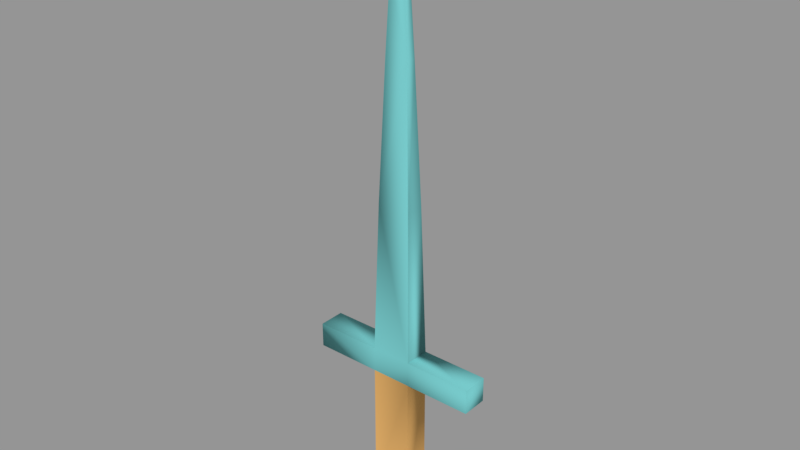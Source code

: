 # Source: Sword.blend  (saved by Blender 2.79.0; exported with 4.5.12 LTS)
import bpy
from mathutils import Matrix  # noqa: F401  (used for matrix-valued properties, if any)

bpy.ops.wm.read_factory_settings(use_empty=True)
scene = bpy.context.scene
scene.name = 'Scene'

# ---- collections
col_collection_1 = bpy.data.collections.new('Collection 1'); scene.collection.children.link(col_collection_1)

# ---- materials (node trees are filled in below, after node groups)
mat_metal = bpy.data.materials.new('Metal')
mat_metal.alpha_threshold = 0.0
mat_metal.use_transparent_shadow = False
mat_metal.diffuse_color = (0.1568, 0.4943, 0.5, 1.0)
mat_metal.roughness = 0.5
mat_shaft = bpy.data.materials.new('Shaft')
mat_shaft.alpha_threshold = 0.0
mat_shaft.use_transparent_shadow = False
mat_shaft.diffuse_color = (0.8, 0.4462, 0.1461, 1.0)
mat_shaft.roughness = 0.5

# ---- material node trees

# ---- meshes
me_untitled = bpy.data.meshes.new('Untitled')
me_untitled.from_pydata([(-0.5317, -0.00244, 0.02857), (-0.4308, -0.00244, 0.02857), (-0.4308, 0.3901, 0.02857), (-0.4308, 0.3901, -0.03638), (-0.5317, 0.3901, -0.03638), (-0.5317, 0.3901, 0.02857), (-0.5317, -0.00244, -0.03638), (-0.4308, -0.00244, -0.03638), (-0.5317, 0.3284, 0.02857), (-0.5317, 0.3284, -0.03638), (-0.4308, 0.3284, -0.03638), (-0.4308, 0.3284, 0.02857), (-0.2637, 0.3901, -0.03638), (-0.2637, 0.3901, 0.02857), (-0.6988, 0.3901, 0.02857), (-0.6988, 0.3901, -0.03638), (-0.6988, 0.3284, 0.02857), (-0.6988, 0.3284, -0.03638), (-0.2637, 0.3284, -0.03638), (-0.2637, 0.3284, 0.02857), (-0.4764, 1.438, -0.0003531), (-0.4861, 1.438, -0.0003531), (-0.4764, 1.438, -0.007451), (-0.4861, 1.438, -0.007451), (-0.4521, 1.102, -0.0159), (-0.4394, 0.7655, -0.02614), (-0.4521, 1.102, 0.008096), (-0.4394, 0.7655, 0.01834), (-0.5232, 0.7655, -0.02614), (-0.5104, 1.102, -0.0159), (-0.5232, 0.7655, 0.01834), (-0.5104, 1.102, 0.008096), (-0.4611, 1.27, -0.01168), (-0.4611, 1.27, 0.003871), (-0.5014, 1.27, -0.01168), (-0.5014, 1.27, 0.003871)], [], [(0, 1, 11, 8), (8, 11, 2, 5), (9, 10, 7, 6), (6, 7, 1, 0), (1, 7, 10, 11), (6, 0, 8, 9), (10, 3, 12, 18), (10, 9, 4, 3), (2, 11, 19, 13), (3, 4, 28, 29, 34, 23, 22, 32, 24, 25), (17, 16, 14, 15), (19, 18, 12, 13), (3, 2, 13, 12), (9, 8, 16, 17), (8, 5, 14, 16), (5, 4, 15, 14), (4, 9, 17, 15), (11, 10, 18, 19), (21, 20, 22, 23), (2, 3, 25, 27), (4, 5, 30, 28), (5, 2, 27, 26, 33, 20, 21, 35, 31, 30), (27, 25, 24, 26), (28, 30, 31, 29), (26, 24, 32, 33), (29, 31, 35, 34), (33, 32, 22, 20), (34, 35, 21, 23)])
me_untitled.polygons.foreach_set('use_smooth', [True] * 28)
me_untitled.polygons.foreach_set('material_index', [1, 0, 1, 1, 1, 1, 0, 0, 0, 0, 0, 0, 0, 0, 0, 0, 0, 0, 0, 0, 0, 0, 0, 0, 0, 0, 0, 0])
_k = set([(0, 1), (0, 6), (0, 8), (1, 7), (1, 11), (6, 7), (6, 9), (7, 10)])
me_untitled.attributes.new('sharp_edge', 'BOOLEAN', 'EDGE').data.foreach_set('value', [ (min(e.vertices), max(e.vertices)) in _k for e in me_untitled.edges])
_uv = me_untitled.uv_layers.new(name='map1')
_uv.uv.foreach_set('vector', [1.0, 0.8128, 0.8956, 0.8128, 0.8956, 0.0, 1.0, 0.0, 1.0, 0.0, 0.8956, 0.0, 0.8956, 0.0, 1.0, 0.0, 0.7911, 0.0, 0.8956, 7.534e-08, 0.8956, 0.8128, 0.7911, 0.8128, 0.3589, 0.8068, 0.2545, 0.8068, 0.2545, 0.6793, 0.3589, 0.6793, 0.6867, 3.914e-08, 0.7911, 0.0, 0.7911, 0.815, 0.6867, 0.815, 0.6867, 0.815, 0.5823, 0.815, 0.5823, 0.0, 0.6867, 0.0, 0.8956, 7.534e-08, 0.8956, 7.534e-08, 0.8956, 7.534e-08, 0.8956, 7.534e-08, 0.8956, 7.534e-08, 0.7911, 0.0, 0.7911, 0.0, 0.8956, 7.534e-08, 0.8956, 0.0, 0.8956, 0.0, 0.8956, 0.0, 0.8956, 0.0, 0.8956, 7.534e-08, 0.7911, 0.0, 0.7911, 0.0, 0.7911, 0.0, 0.7911, 0.0, 0.7911, 0.0, 0.8956, 7.534e-08, 0.8956, 7.534e-08, 0.8956, 7.534e-08, 0.8956, 7.534e-08, 0.6867, 0.0, 0.5823, 0.0, 0.5823, 0.0, 0.6867, 0.0, 0.6867, 0.815, 0.7911, 0.815, 0.7911, 0.815, 0.6867, 0.815, 0.7911, 0.815, 0.8956, 0.0, 0.8956, 0.0, 0.7911, 0.815, 0.6867, 0.0, 0.5823, 0.0, 0.5823, 0.0, 0.6867, 0.0, 1.0, 0.0, 1.0, 0.0, 1.0, 0.0, 1.0, 0.0, 1.0, 0.0, 0.7911, 0.0, 0.7911, 0.0, 1.0, 0.0, 0.7911, 0.0, 0.7911, 0.0, 0.7911, 0.0, 0.7911, 0.0, 0.6867, 0.815, 0.7911, 0.815, 0.7911, 0.815, 0.6867, 0.815, 1.0, 0.0, 0.8956, 0.0, 0.7911, 0.815, 0.7911, 0.0, 0.8956, 0.0, 0.7911, 0.815, 0.7911, 0.815, 0.8956, 0.0, 0.7911, 0.0, 1.0, 0.0, 1.0, 0.0, 0.7911, 0.0, 1.0, 0.0, 0.8956, 0.0, 0.8956, 0.0, 0.8956, 0.0, 0.8956, 0.0, 0.8956, 0.0, 1.0, 0.0, 1.0, 0.0, 1.0, 0.0, 1.0, 0.0, 0.8956, 0.0, 0.7911, 0.815, 0.7911, 0.815, 0.8956, 0.0, 0.7911, 0.0, 1.0, 0.0, 1.0, 0.0, 0.7911, 0.0, 0.8956, 0.0, 0.7911, 0.815, 0.7911, 0.815, 0.8956, 0.0, 0.7911, 0.0, 1.0, 0.0, 1.0, 0.0, 0.7911, 0.0, 0.8956, 0.0, 0.7911, 0.815, 0.7911, 0.815, 0.8956, 0.0, 0.7911, 0.0, 1.0, 0.0, 1.0, 0.0, 0.7911, 0.0])
me_untitled.materials.append(mat_metal)
me_untitled.materials.append(mat_shaft)
me_untitled.use_remesh_preserve_volume = False
me_untitled.use_remesh_preserve_attributes = False
me_untitled.use_mirror_vertex_groups = False
me_untitled.update()
me_untitled.normals_split_custom_set([tuple(v) for v in zip(*[iter([0.0, -3.491e-07, 1.0, 0.0, -3.491e-07, 1.0, 0.2531, -0.5996, 0.7592, -0.02884, -0.1271, 0.9915, -0.02884, -0.1271, 0.9915, 0.2531, -0.5996, 0.7592, -0.03665, 0.3316, 0.9427, -0.03751, 0.525, 0.8503, -0.02888, -0.127, -0.9915, 0.5718, -0.127, -0.8105, 0.0, 3.604e-07, -1.0, 0.0, 3.604e-07, -1.0, 0.0, -1.0, 0.0, 0.0, -1.0, 0.0, 0.0, -1.0, 0.0, 0.0, -1.0, 0.0, 1.0, -8.669e-08, 0.0, 1.0, -8.669e-08, 0.0, 0.5718, -0.127, -0.8105, 0.2531, -0.5996, 0.7592, -1.0, 0.0, 0.0, -1.0, 0.0, 0.0, -0.02884, -0.1271, 0.9915, -0.02888, -0.127, -0.9915, 0.5718, -0.127, -0.8105, -0.03588, 0.3097, -0.9502, 0.6922, 0.6922, -0.2043, 0.6922, -0.6922, -0.2043, 0.5718, -0.127, -0.8105, -0.02888, -0.127, -0.9915, -0.4746, 0.5251, -0.7064, -0.03588, 0.3097, -0.9502, -0.03665, 0.3316, 0.9427, 0.2531, -0.5996, 0.7592, 0.6922, -0.2043, 0.6922, 0.2043, 0.6922, 0.6922, -0.03588, 0.3097, -0.9502, -0.4746, 0.5251, -0.7064, -0.8278, -0.2185, -0.5168, -0.7966, -0.2423, -0.5539, -0.7836, -0.2384, -0.5737, -0.8215, 0.4801, -0.3076, 0.3559, 0.8711, -0.3384, 0.8104, 0.3207, -0.4904, 0.8658, 0.2188, -0.4501, 0.868, 0.2063, -0.4516, -0.2043, -0.6922, -0.6922, -0.6922, -0.6922, 0.2043, -0.6922, 0.2043, 0.6922, -0.2043, 0.6922, -0.6922, 0.6922, -0.2043, 0.6922, 0.6922, -0.6922, -0.2043, 0.6922, 0.6922, -0.2043, 0.2043, 0.6922, 0.6922, -0.03588, 0.3097, -0.9502, -0.03665, 0.3316, 0.9427, 0.2043, 0.6922, 0.6922, 0.6922, 0.6922, -0.2043, -0.02888, -0.127, -0.9915, -0.02884, -0.1271, 0.9915, -0.6922, -0.6922, 0.2043, -0.2043, -0.6922, -0.6922, -0.02884, -0.1271, 0.9915, -0.03751, 0.525, 0.8503, -0.6922, 0.2043, 0.6922, -0.6922, -0.6922, 0.2043, -0.03751, 0.525, 0.8503, -0.4746, 0.5251, -0.7064, -0.2043, 0.6922, -0.6922, -0.6922, 0.2043, 0.6922, -0.4746, 0.5251, -0.7064, -0.02888, -0.127, -0.9915, -0.2043, -0.6922, -0.6922, -0.2043, 0.6922, -0.6922, 0.2531, -0.5996, 0.7592, 0.5718, -0.127, -0.8105, 0.6922, -0.6922, -0.2043, 0.6922, -0.2043, 0.6922, -0.7302, 0.6478, 0.2171, 0.6557, 0.7268, 0.2047, 0.3559, 0.8711, -0.3384, -0.8215, 0.4801, -0.3076, -0.03665, 0.3316, 0.9427, -0.03588, 0.3097, -0.9502, 0.868, 0.2063, -0.4516, 0.6754, -0.2984, 0.6744, -0.4746, 0.5251, -0.7064, -0.03751, 0.525, 0.8503, -0.5646, -0.2599, 0.7834, -0.8278, -0.2185, -0.5168, -0.03751, 0.525, 0.8503, -0.03665, 0.3316, 0.9427, 0.6754, -0.2984, 0.6744, 0.6498, 0.3854, 0.6552, 0.6391, 0.4032, 0.6549, 0.6557, 0.7268, 0.2047, -0.7302, 0.6478, 0.2171, -0.4589, 0.2515, 0.8521, -0.4546, 0.2158, 0.8642, -0.5646, -0.2599, 0.7834, 0.6754, -0.2984, 0.6744, 0.868, 0.2063, -0.4516, 0.8658, 0.2188, -0.4501, 0.6498, 0.3854, 0.6552, -0.8278, -0.2185, -0.5168, -0.5646, -0.2599, 0.7834, -0.4546, 0.2158, 0.8642, -0.7966, -0.2423, -0.5539, 0.6498, 0.3854, 0.6552, 0.8658, 0.2188, -0.4501, 0.8104, 0.3207, -0.4904, 0.6391, 0.4032, 0.6549, -0.7966, -0.2423, -0.5539, -0.4546, 0.2158, 0.8642, -0.4589, 0.2515, 0.8521, -0.7836, -0.2384, -0.5737, 0.6391, 0.4032, 0.6549, 0.8104, 0.3207, -0.4904, 0.3559, 0.8711, -0.3384, 0.6557, 0.7268, 0.2047, -0.7836, -0.2384, -0.5737, -0.4589, 0.2515, 0.8521, -0.7302, 0.6478, 0.2171, -0.8215, 0.4801, -0.3076])] * 3)])

# ---- objects
ob_spear1 = bpy.data.objects.new('spear1', me_untitled)

# ---- transforms, parenting, visibility, modifiers, constraints
ob_spear1.location = (0.0, 1.353e-18, 0.0)
ob_spear1.rotation_euler = (1.571, -0.0, 1.997e-16)
ob_spear1.color = (0.8, 0.8, 0.8, 1.0)
ob_spear1.lineart.crease_threshold = 0.0

# ---- collection membership
col_collection_1.objects.link(ob_spear1)

# ---- scene / render settings (as saved in the file)
scene.frame_start = 1; scene.frame_end = 250; scene.frame_set(114)
scene.render.engine = 'BLENDER_EEVEE_NEXT'
scene.render.resolution_percentage = 50
scene.render.fps = 48
scene.render.dither_intensity = 0.0
scene.cycles.use_denoising = False
scene.cycles.samples = 128
scene.cycles.sampling_pattern = 'TABULATED_SOBOL'
scene.cycles.use_adaptive_sampling = False
scene.cycles.use_light_tree = False
scene.cycles.blur_glossy = 0.0
scene.cycles.sample_clamp_indirect = 0.0
scene.view_settings.view_transform = 'Standard'
bpy.context.view_layer.update()

# ---- added for rendering (the .blend has no active camera and no usable light): camera, sun + grey world if the file has none
cam_auto = bpy.data.cameras.new('AutoCamera')
cam_auto.lens = 50.0
cam_auto.sensor_width = 36.0
cam_auto.clip_end = 1000.0
ob_auto_camera = bpy.data.objects.new('AutoCamera', cam_auto)
scene.collection.objects.link(ob_auto_camera)
ob_auto_camera.location = (0.911974, -1.66798, 1.83222)
ob_auto_camera.rotation_euler = (1.09748, -7.21219e-08, 0.694738)
scene.camera = ob_auto_camera
light_auto_sun = bpy.data.lights.new('AutoSun', 'SUN')
light_auto_sun.energy = 3.0
light_auto_sun.angle = 0.0523599
ob_auto_sun = bpy.data.objects.new('AutoSun', light_auto_sun)
scene.collection.objects.link(ob_auto_sun)
ob_auto_sun.rotation_euler = (0.872665, 0.174533, 0.523599)
if scene.world is None:
    world_auto = bpy.data.worlds.new('AutoWorld')
    world_auto.color = (0.3, 0.3, 0.3)
    scene.world = world_auto
bpy.context.view_layer.update()
